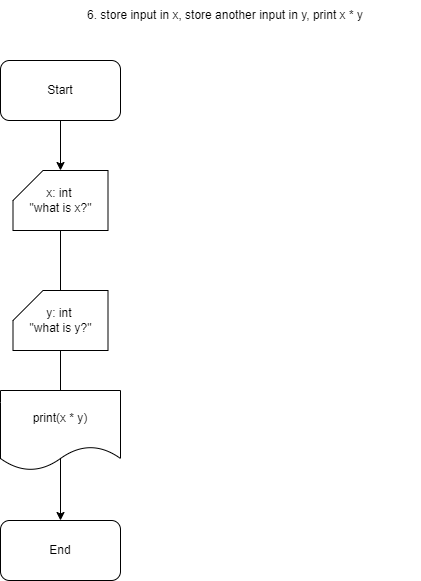

The diagram above was exported from draw.io. Its source (the exported page's mxGraphModel, read from the mxfile embedded in the PNG):
<mxGraphModel dx="1674" dy="772" grid="1" gridSize="10" guides="1" tooltips="1" connect="1" arrows="1" fold="1" page="1" pageScale="1" pageWidth="850" pageHeight="1100" math="0" shadow="0">
  <root>
    <mxCell id="0" />
    <mxCell id="1" parent="0" />
    <mxCell id="24lvV09j2VHUAjs1KWGv-15" style="edgeStyle=orthogonalEdgeStyle;rounded=0;orthogonalLoop=1;jettySize=auto;html=1;entryX=0.5;entryY=0;entryDx=0;entryDy=0;" parent="1" source="24lvV09j2VHUAjs1KWGv-24" target="24lvV09j2VHUAjs1KWGv-2" edge="1">
      <mxGeometry relative="1" as="geometry" />
    </mxCell>
    <mxCell id="24lvV09j2VHUAjs1KWGv-1" value="Start" style="rounded=1;whiteSpace=wrap;html=1;" parent="1" vertex="1">
      <mxGeometry x="40" y="90" width="120" height="60" as="geometry" />
    </mxCell>
    <mxCell id="24lvV09j2VHUAjs1KWGv-2" value="End" style="rounded=1;whiteSpace=wrap;html=1;" parent="1" vertex="1">
      <mxGeometry x="40" y="550" width="120" height="60" as="geometry" />
    </mxCell>
    <mxCell id="24lvV09j2VHUAjs1KWGv-7" value="6. store input in x, store another input in y, print x * y" style="text;html=1;align=center;verticalAlign=middle;whiteSpace=wrap;rounded=0;" parent="1" vertex="1">
      <mxGeometry x="70" y="30" width="390" height="30" as="geometry" />
    </mxCell>
    <mxCell id="24lvV09j2VHUAjs1KWGv-19" value="print(x * y)" style="shape=document;whiteSpace=wrap;html=1;boundedLbl=1;" parent="1" vertex="1">
      <mxGeometry x="40" y="420" width="120" height="80" as="geometry" />
    </mxCell>
    <mxCell id="24lvV09j2VHUAjs1KWGv-25" value="y: int&amp;nbsp;&lt;br&gt;&quot;what is y?&quot;" style="shape=card;whiteSpace=wrap;html=1;" parent="1" vertex="1">
      <mxGeometry x="52.5" y="320" width="95" height="60" as="geometry" />
    </mxCell>
    <mxCell id="2i2Ug3EKJSbQpZiKw1Ly-1" value="" style="edgeStyle=orthogonalEdgeStyle;rounded=0;orthogonalLoop=1;jettySize=auto;html=1;entryX=0.5;entryY=0;entryDx=0;entryDy=0;" parent="1" source="24lvV09j2VHUAjs1KWGv-1" target="24lvV09j2VHUAjs1KWGv-24" edge="1">
      <mxGeometry relative="1" as="geometry">
        <mxPoint x="100" y="150" as="sourcePoint" />
        <mxPoint x="100" y="550" as="targetPoint" />
      </mxGeometry>
    </mxCell>
    <mxCell id="24lvV09j2VHUAjs1KWGv-24" value="x: int&amp;nbsp;&lt;br&gt;&quot;what is x?&quot;" style="shape=card;whiteSpace=wrap;html=1;" parent="1" vertex="1">
      <mxGeometry x="52.5" y="200" width="95" height="60" as="geometry" />
    </mxCell>
  </root>
</mxGraphModel>